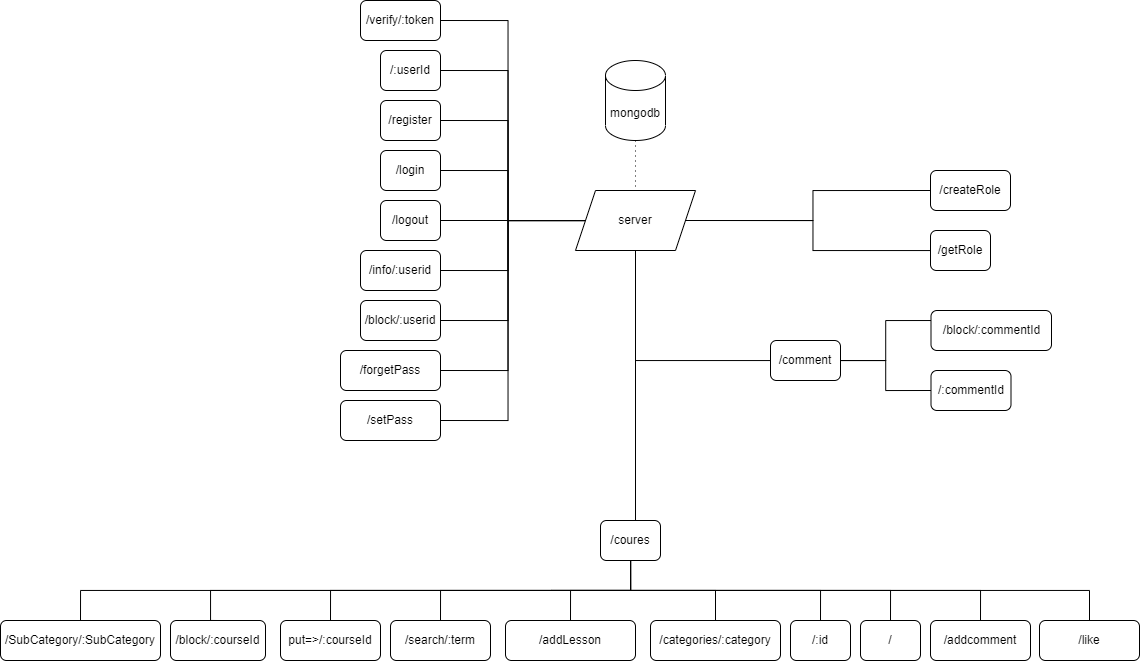

The diagram above was exported from draw.io. Its source (the exported page's mxGraphModel, read from the mxfile embedded in the PNG):
<mxGraphModel dx="1764" dy="507" grid="1" gridSize="10" guides="1" tooltips="1" connect="1" arrows="1" fold="1" page="1" pageScale="1" pageWidth="850" pageHeight="1100" math="0" shadow="0" extFonts="Permanent Marker^https://fonts.googleapis.com/css?family=Permanent+Marker">
  <root>
    <mxCell id="0" />
    <mxCell id="1" parent="0" />
    <mxCell id="UnPEHuqPnIxfqvIOAJSJ-56" style="edgeStyle=orthogonalEdgeStyle;rounded=0;orthogonalLoop=1;jettySize=auto;html=1;entryX=0.5;entryY=0;entryDx=0;entryDy=0;endArrow=none;endFill=0;dashed=1;dashPattern=1 4;" edge="1" parent="1" source="UnPEHuqPnIxfqvIOAJSJ-57" target="UnPEHuqPnIxfqvIOAJSJ-64">
      <mxGeometry relative="1" as="geometry" />
    </mxCell>
    <mxCell id="UnPEHuqPnIxfqvIOAJSJ-57" value="mongodb" style="shape=cylinder3;whiteSpace=wrap;html=1;boundedLbl=1;backgroundOutline=1;size=15;fillColor=default;" vertex="1" parent="1">
      <mxGeometry x="-24" y="70" width="60" height="80" as="geometry" />
    </mxCell>
    <mxCell id="UnPEHuqPnIxfqvIOAJSJ-58" style="edgeStyle=orthogonalEdgeStyle;rounded=0;orthogonalLoop=1;jettySize=auto;html=1;entryX=1;entryY=0.5;entryDx=0;entryDy=0;endArrow=none;endFill=0;" edge="1" parent="1" source="UnPEHuqPnIxfqvIOAJSJ-64" target="UnPEHuqPnIxfqvIOAJSJ-65">
      <mxGeometry relative="1" as="geometry" />
    </mxCell>
    <mxCell id="UnPEHuqPnIxfqvIOAJSJ-113" style="edgeStyle=orthogonalEdgeStyle;rounded=0;orthogonalLoop=1;jettySize=auto;html=1;entryX=1;entryY=0.5;entryDx=0;entryDy=0;endArrow=none;endFill=0;" edge="1" parent="1" source="UnPEHuqPnIxfqvIOAJSJ-64" target="UnPEHuqPnIxfqvIOAJSJ-67">
      <mxGeometry relative="1" as="geometry" />
    </mxCell>
    <mxCell id="UnPEHuqPnIxfqvIOAJSJ-114" style="edgeStyle=orthogonalEdgeStyle;rounded=0;orthogonalLoop=1;jettySize=auto;html=1;entryX=1;entryY=0.5;entryDx=0;entryDy=0;endArrow=none;endFill=0;" edge="1" parent="1" source="UnPEHuqPnIxfqvIOAJSJ-64" target="UnPEHuqPnIxfqvIOAJSJ-112">
      <mxGeometry relative="1" as="geometry" />
    </mxCell>
    <mxCell id="UnPEHuqPnIxfqvIOAJSJ-117" style="edgeStyle=orthogonalEdgeStyle;rounded=0;orthogonalLoop=1;jettySize=auto;html=1;entryX=1;entryY=0.5;entryDx=0;entryDy=0;endArrow=none;endFill=0;" edge="1" parent="1" source="UnPEHuqPnIxfqvIOAJSJ-64" target="UnPEHuqPnIxfqvIOAJSJ-115">
      <mxGeometry relative="1" as="geometry" />
    </mxCell>
    <mxCell id="UnPEHuqPnIxfqvIOAJSJ-119" style="edgeStyle=orthogonalEdgeStyle;rounded=0;orthogonalLoop=1;jettySize=auto;html=1;entryX=1;entryY=0.5;entryDx=0;entryDy=0;endArrow=none;endFill=0;" edge="1" parent="1" source="UnPEHuqPnIxfqvIOAJSJ-64" target="UnPEHuqPnIxfqvIOAJSJ-118">
      <mxGeometry relative="1" as="geometry" />
    </mxCell>
    <mxCell id="UnPEHuqPnIxfqvIOAJSJ-121" style="edgeStyle=orthogonalEdgeStyle;rounded=0;orthogonalLoop=1;jettySize=auto;html=1;entryX=1;entryY=0.5;entryDx=0;entryDy=0;endArrow=none;endFill=0;" edge="1" parent="1" source="UnPEHuqPnIxfqvIOAJSJ-64" target="UnPEHuqPnIxfqvIOAJSJ-120">
      <mxGeometry relative="1" as="geometry" />
    </mxCell>
    <mxCell id="UnPEHuqPnIxfqvIOAJSJ-123" style="edgeStyle=orthogonalEdgeStyle;rounded=0;orthogonalLoop=1;jettySize=auto;html=1;entryX=1;entryY=0.5;entryDx=0;entryDy=0;endArrow=none;endFill=0;" edge="1" parent="1" source="UnPEHuqPnIxfqvIOAJSJ-64" target="UnPEHuqPnIxfqvIOAJSJ-122">
      <mxGeometry relative="1" as="geometry" />
    </mxCell>
    <mxCell id="UnPEHuqPnIxfqvIOAJSJ-125" style="edgeStyle=orthogonalEdgeStyle;rounded=0;orthogonalLoop=1;jettySize=auto;html=1;entryX=1;entryY=0.5;entryDx=0;entryDy=0;endArrow=none;endFill=0;" edge="1" parent="1" source="UnPEHuqPnIxfqvIOAJSJ-64" target="UnPEHuqPnIxfqvIOAJSJ-124">
      <mxGeometry relative="1" as="geometry" />
    </mxCell>
    <mxCell id="UnPEHuqPnIxfqvIOAJSJ-136" style="edgeStyle=orthogonalEdgeStyle;rounded=0;orthogonalLoop=1;jettySize=auto;html=1;endArrow=none;endFill=0;" edge="1" parent="1" source="UnPEHuqPnIxfqvIOAJSJ-64" target="UnPEHuqPnIxfqvIOAJSJ-92">
      <mxGeometry relative="1" as="geometry">
        <Array as="points">
          <mxPoint x="6" y="540" />
        </Array>
      </mxGeometry>
    </mxCell>
    <mxCell id="UnPEHuqPnIxfqvIOAJSJ-64" value="server" style="shape=parallelogram;perimeter=parallelogramPerimeter;whiteSpace=wrap;html=1;fixedSize=1;fillColor=default;" vertex="1" parent="1">
      <mxGeometry x="-54" y="200" width="120" height="60" as="geometry" />
    </mxCell>
    <mxCell id="UnPEHuqPnIxfqvIOAJSJ-65" value="/register" style="rounded=1;whiteSpace=wrap;html=1;fillColor=default;" vertex="1" parent="1">
      <mxGeometry x="-249" y="110" width="60" height="40" as="geometry" />
    </mxCell>
    <mxCell id="UnPEHuqPnIxfqvIOAJSJ-67" value="/login" style="rounded=1;whiteSpace=wrap;html=1;fillColor=default;" vertex="1" parent="1">
      <mxGeometry x="-249" y="160" width="60" height="40" as="geometry" />
    </mxCell>
    <mxCell id="UnPEHuqPnIxfqvIOAJSJ-70" value="/createRole" style="rounded=1;whiteSpace=wrap;html=1;fillColor=default;" vertex="1" parent="1">
      <mxGeometry x="301" y="180" width="80" height="40" as="geometry" />
    </mxCell>
    <mxCell id="UnPEHuqPnIxfqvIOAJSJ-126" style="edgeStyle=orthogonalEdgeStyle;rounded=0;orthogonalLoop=1;jettySize=auto;html=1;entryX=1;entryY=0.5;entryDx=0;entryDy=0;endArrow=none;endFill=0;" edge="1" parent="1" source="UnPEHuqPnIxfqvIOAJSJ-71" target="UnPEHuqPnIxfqvIOAJSJ-64">
      <mxGeometry relative="1" as="geometry" />
    </mxCell>
    <mxCell id="UnPEHuqPnIxfqvIOAJSJ-71" value="/getRole" style="rounded=1;whiteSpace=wrap;html=1;fillColor=default;" vertex="1" parent="1">
      <mxGeometry x="301" y="240" width="60" height="40" as="geometry" />
    </mxCell>
    <mxCell id="UnPEHuqPnIxfqvIOAJSJ-75" style="edgeStyle=orthogonalEdgeStyle;rounded=0;orthogonalLoop=1;jettySize=auto;html=1;entryX=0;entryY=0.5;entryDx=0;entryDy=0;endArrow=none;endFill=0;exitX=1;exitY=0.5;exitDx=0;exitDy=0;" edge="1" parent="1" source="UnPEHuqPnIxfqvIOAJSJ-64" target="UnPEHuqPnIxfqvIOAJSJ-70">
      <mxGeometry relative="1" as="geometry">
        <mxPoint x="260" y="240" as="sourcePoint" />
      </mxGeometry>
    </mxCell>
    <mxCell id="UnPEHuqPnIxfqvIOAJSJ-82" style="edgeStyle=orthogonalEdgeStyle;rounded=0;orthogonalLoop=1;jettySize=auto;html=1;entryX=0.448;entryY=0.25;entryDx=0;entryDy=0;entryPerimeter=0;endArrow=none;endFill=0;" edge="1" parent="1" source="UnPEHuqPnIxfqvIOAJSJ-85" target="UnPEHuqPnIxfqvIOAJSJ-103">
      <mxGeometry relative="1" as="geometry" />
    </mxCell>
    <mxCell id="UnPEHuqPnIxfqvIOAJSJ-137" style="edgeStyle=orthogonalEdgeStyle;rounded=0;orthogonalLoop=1;jettySize=auto;html=1;entryX=0;entryY=0.5;entryDx=0;entryDy=0;endArrow=none;endFill=0;" edge="1" parent="1" source="UnPEHuqPnIxfqvIOAJSJ-85" target="UnPEHuqPnIxfqvIOAJSJ-104">
      <mxGeometry relative="1" as="geometry" />
    </mxCell>
    <mxCell id="UnPEHuqPnIxfqvIOAJSJ-138" style="edgeStyle=orthogonalEdgeStyle;rounded=0;orthogonalLoop=1;jettySize=auto;html=1;entryX=0.5;entryY=1;entryDx=0;entryDy=0;endArrow=none;endFill=0;" edge="1" parent="1" source="UnPEHuqPnIxfqvIOAJSJ-85" target="UnPEHuqPnIxfqvIOAJSJ-64">
      <mxGeometry relative="1" as="geometry" />
    </mxCell>
    <mxCell id="UnPEHuqPnIxfqvIOAJSJ-85" value="/comment" style="rounded=1;whiteSpace=wrap;html=1;fillColor=default;" vertex="1" parent="1">
      <mxGeometry x="141" y="350" width="70" height="40" as="geometry" />
    </mxCell>
    <mxCell id="UnPEHuqPnIxfqvIOAJSJ-86" style="edgeStyle=orthogonalEdgeStyle;rounded=0;orthogonalLoop=1;jettySize=auto;html=1;entryX=0.5;entryY=0;entryDx=0;entryDy=0;endArrow=none;endFill=0;" edge="1" parent="1" source="UnPEHuqPnIxfqvIOAJSJ-92" target="UnPEHuqPnIxfqvIOAJSJ-94">
      <mxGeometry relative="1" as="geometry">
        <Array as="points">
          <mxPoint x="-78" y="600" />
          <mxPoint x="36" y="600" />
        </Array>
      </mxGeometry>
    </mxCell>
    <mxCell id="UnPEHuqPnIxfqvIOAJSJ-87" style="edgeStyle=orthogonalEdgeStyle;rounded=0;orthogonalLoop=1;jettySize=auto;html=1;entryX=0.5;entryY=0;entryDx=0;entryDy=0;endArrow=none;endFill=0;exitX=0.5;exitY=1;exitDx=0;exitDy=0;" edge="1" parent="1" source="UnPEHuqPnIxfqvIOAJSJ-92" target="UnPEHuqPnIxfqvIOAJSJ-95">
      <mxGeometry relative="1" as="geometry" />
    </mxCell>
    <mxCell id="UnPEHuqPnIxfqvIOAJSJ-88" style="edgeStyle=orthogonalEdgeStyle;rounded=0;orthogonalLoop=1;jettySize=auto;html=1;entryX=0.5;entryY=0;entryDx=0;entryDy=0;endArrow=none;endFill=0;" edge="1" parent="1" source="UnPEHuqPnIxfqvIOAJSJ-92" target="UnPEHuqPnIxfqvIOAJSJ-96">
      <mxGeometry relative="1" as="geometry" />
    </mxCell>
    <mxCell id="UnPEHuqPnIxfqvIOAJSJ-89" style="edgeStyle=orthogonalEdgeStyle;rounded=0;orthogonalLoop=1;jettySize=auto;html=1;entryX=0.5;entryY=0;entryDx=0;entryDy=0;endArrow=none;endFill=0;" edge="1" parent="1" source="UnPEHuqPnIxfqvIOAJSJ-92" target="UnPEHuqPnIxfqvIOAJSJ-97">
      <mxGeometry relative="1" as="geometry">
        <Array as="points">
          <mxPoint x="-78" y="600" />
          <mxPoint x="-284" y="600" />
        </Array>
      </mxGeometry>
    </mxCell>
    <mxCell id="UnPEHuqPnIxfqvIOAJSJ-132" style="edgeStyle=orthogonalEdgeStyle;rounded=0;orthogonalLoop=1;jettySize=auto;html=1;entryX=0.5;entryY=0;entryDx=0;entryDy=0;endArrow=none;endFill=0;exitX=0.5;exitY=1;exitDx=0;exitDy=0;" edge="1" parent="1" source="UnPEHuqPnIxfqvIOAJSJ-92" target="UnPEHuqPnIxfqvIOAJSJ-128">
      <mxGeometry relative="1" as="geometry">
        <Array as="points">
          <mxPoint x="1" y="600" />
          <mxPoint x="-189" y="600" />
        </Array>
      </mxGeometry>
    </mxCell>
    <mxCell id="UnPEHuqPnIxfqvIOAJSJ-133" style="edgeStyle=orthogonalEdgeStyle;rounded=0;orthogonalLoop=1;jettySize=auto;html=1;entryX=0.5;entryY=0;entryDx=0;entryDy=0;endArrow=none;endFill=0;" edge="1" parent="1" source="UnPEHuqPnIxfqvIOAJSJ-92" target="UnPEHuqPnIxfqvIOAJSJ-129">
      <mxGeometry relative="1" as="geometry">
        <Array as="points">
          <mxPoint x="1" y="600" />
          <mxPoint x="-419" y="600" />
          <mxPoint x="-419" y="630" />
        </Array>
      </mxGeometry>
    </mxCell>
    <mxCell id="UnPEHuqPnIxfqvIOAJSJ-141" style="edgeStyle=orthogonalEdgeStyle;rounded=0;orthogonalLoop=1;jettySize=auto;html=1;entryX=0.5;entryY=0;entryDx=0;entryDy=0;endArrow=none;endFill=0;" edge="1" parent="1" source="UnPEHuqPnIxfqvIOAJSJ-92" target="UnPEHuqPnIxfqvIOAJSJ-127">
      <mxGeometry relative="1" as="geometry" />
    </mxCell>
    <mxCell id="UnPEHuqPnIxfqvIOAJSJ-142" style="edgeStyle=orthogonalEdgeStyle;rounded=0;orthogonalLoop=1;jettySize=auto;html=1;entryX=0.5;entryY=0;entryDx=0;entryDy=0;endArrow=none;endFill=0;" edge="1" parent="1" source="UnPEHuqPnIxfqvIOAJSJ-92" target="UnPEHuqPnIxfqvIOAJSJ-131">
      <mxGeometry relative="1" as="geometry">
        <Array as="points">
          <mxPoint x="1" y="600" />
          <mxPoint x="-549" y="600" />
        </Array>
      </mxGeometry>
    </mxCell>
    <mxCell id="UnPEHuqPnIxfqvIOAJSJ-143" style="edgeStyle=orthogonalEdgeStyle;rounded=0;orthogonalLoop=1;jettySize=auto;html=1;entryX=0.5;entryY=0;entryDx=0;entryDy=0;endArrow=none;endFill=0;" edge="1" parent="1" source="UnPEHuqPnIxfqvIOAJSJ-92" target="UnPEHuqPnIxfqvIOAJSJ-130">
      <mxGeometry relative="1" as="geometry">
        <Array as="points">
          <mxPoint x="1" y="600" />
          <mxPoint x="351" y="600" />
        </Array>
      </mxGeometry>
    </mxCell>
    <mxCell id="UnPEHuqPnIxfqvIOAJSJ-145" style="edgeStyle=orthogonalEdgeStyle;rounded=0;orthogonalLoop=1;jettySize=auto;html=1;entryX=0.5;entryY=0;entryDx=0;entryDy=0;endArrow=none;endFill=0;" edge="1" parent="1" source="UnPEHuqPnIxfqvIOAJSJ-92" target="UnPEHuqPnIxfqvIOAJSJ-144">
      <mxGeometry relative="1" as="geometry">
        <Array as="points">
          <mxPoint x="1" y="600" />
          <mxPoint x="460" y="600" />
        </Array>
      </mxGeometry>
    </mxCell>
    <mxCell id="UnPEHuqPnIxfqvIOAJSJ-92" value="/coures" style="rounded=1;whiteSpace=wrap;html=1;fillColor=default;" vertex="1" parent="1">
      <mxGeometry x="-29" y="530" width="60" height="40" as="geometry" />
    </mxCell>
    <mxCell id="UnPEHuqPnIxfqvIOAJSJ-94" value="/" style="rounded=1;whiteSpace=wrap;html=1;fillColor=default;" vertex="1" parent="1">
      <mxGeometry x="231" y="630" width="60" height="40" as="geometry" />
    </mxCell>
    <mxCell id="UnPEHuqPnIxfqvIOAJSJ-95" value="/:id" style="rounded=1;whiteSpace=wrap;html=1;fillColor=default;" vertex="1" parent="1">
      <mxGeometry x="161" y="630" width="60" height="40" as="geometry" />
    </mxCell>
    <mxCell id="UnPEHuqPnIxfqvIOAJSJ-96" value="/categories/:category" style="rounded=1;whiteSpace=wrap;html=1;fillColor=default;" vertex="1" parent="1">
      <mxGeometry x="21" y="630" width="130" height="40" as="geometry" />
    </mxCell>
    <mxCell id="UnPEHuqPnIxfqvIOAJSJ-97" value="put=&amp;gt;/:courseId" style="rounded=1;whiteSpace=wrap;html=1;fillColor=default;" vertex="1" parent="1">
      <mxGeometry x="-349" y="630" width="100" height="40" as="geometry" />
    </mxCell>
    <mxCell id="UnPEHuqPnIxfqvIOAJSJ-103" value="/block/:commentId" style="rounded=1;whiteSpace=wrap;html=1;fillColor=default;" vertex="1" parent="1">
      <mxGeometry x="301.5" y="320" width="120.5" height="40" as="geometry" />
    </mxCell>
    <mxCell id="UnPEHuqPnIxfqvIOAJSJ-104" value="/:commentId" style="rounded=1;whiteSpace=wrap;html=1;fillColor=default;" vertex="1" parent="1">
      <mxGeometry x="301.5" y="380" width="80" height="40" as="geometry" />
    </mxCell>
    <mxCell id="UnPEHuqPnIxfqvIOAJSJ-105" style="edgeStyle=orthogonalEdgeStyle;rounded=0;orthogonalLoop=1;jettySize=auto;html=1;entryX=0;entryY=0.5;entryDx=0;entryDy=0;endArrow=none;endFill=0;" edge="1" parent="1" source="UnPEHuqPnIxfqvIOAJSJ-106" target="UnPEHuqPnIxfqvIOAJSJ-64">
      <mxGeometry relative="1" as="geometry" />
    </mxCell>
    <mxCell id="UnPEHuqPnIxfqvIOAJSJ-106" value="/logout" style="rounded=1;whiteSpace=wrap;html=1;fillColor=default;" vertex="1" parent="1">
      <mxGeometry x="-249" y="210" width="60" height="40" as="geometry" />
    </mxCell>
    <mxCell id="UnPEHuqPnIxfqvIOAJSJ-112" value="/:userId" style="rounded=1;whiteSpace=wrap;html=1;fillColor=default;" vertex="1" parent="1">
      <mxGeometry x="-249" y="60" width="60" height="40" as="geometry" />
    </mxCell>
    <mxCell id="UnPEHuqPnIxfqvIOAJSJ-115" value="/info/:userid" style="rounded=1;whiteSpace=wrap;html=1;fillColor=default;" vertex="1" parent="1">
      <mxGeometry x="-269" y="260" width="80" height="40" as="geometry" />
    </mxCell>
    <mxCell id="UnPEHuqPnIxfqvIOAJSJ-118" value="/block/:userid" style="rounded=1;whiteSpace=wrap;html=1;fillColor=default;" vertex="1" parent="1">
      <mxGeometry x="-269" y="310" width="80" height="40" as="geometry" />
    </mxCell>
    <mxCell id="UnPEHuqPnIxfqvIOAJSJ-120" value="/verify/:token" style="rounded=1;whiteSpace=wrap;html=1;fillColor=default;" vertex="1" parent="1">
      <mxGeometry x="-269" y="10" width="80" height="40" as="geometry" />
    </mxCell>
    <mxCell id="UnPEHuqPnIxfqvIOAJSJ-122" value="/forgetPass" style="rounded=1;whiteSpace=wrap;html=1;fillColor=default;" vertex="1" parent="1">
      <mxGeometry x="-289" y="360" width="100" height="40" as="geometry" />
    </mxCell>
    <mxCell id="UnPEHuqPnIxfqvIOAJSJ-124" value="/setPass" style="rounded=1;whiteSpace=wrap;html=1;fillColor=default;" vertex="1" parent="1">
      <mxGeometry x="-289" y="410" width="100" height="40" as="geometry" />
    </mxCell>
    <mxCell id="UnPEHuqPnIxfqvIOAJSJ-127" value="/addLesson" style="rounded=1;whiteSpace=wrap;html=1;fillColor=default;" vertex="1" parent="1">
      <mxGeometry x="-124" y="630" width="130" height="40" as="geometry" />
    </mxCell>
    <mxCell id="UnPEHuqPnIxfqvIOAJSJ-128" value="/search/:term" style="rounded=1;whiteSpace=wrap;html=1;fillColor=default;" vertex="1" parent="1">
      <mxGeometry x="-239" y="630" width="100" height="40" as="geometry" />
    </mxCell>
    <mxCell id="UnPEHuqPnIxfqvIOAJSJ-129" value="/block/:courseId" style="rounded=1;whiteSpace=wrap;html=1;fillColor=default;" vertex="1" parent="1">
      <mxGeometry x="-459" y="630" width="95" height="40" as="geometry" />
    </mxCell>
    <mxCell id="UnPEHuqPnIxfqvIOAJSJ-130" value="/addcomment" style="rounded=1;whiteSpace=wrap;html=1;fillColor=default;" vertex="1" parent="1">
      <mxGeometry x="301" y="630" width="100" height="40" as="geometry" />
    </mxCell>
    <mxCell id="UnPEHuqPnIxfqvIOAJSJ-131" value="/SubCategory/:SubCategory" style="rounded=1;whiteSpace=wrap;html=1;fillColor=default;" vertex="1" parent="1">
      <mxGeometry x="-629" y="630" width="160" height="40" as="geometry" />
    </mxCell>
    <mxCell id="UnPEHuqPnIxfqvIOAJSJ-144" value="/like" style="rounded=1;whiteSpace=wrap;html=1;fillColor=default;" vertex="1" parent="1">
      <mxGeometry x="410" y="630" width="100" height="40" as="geometry" />
    </mxCell>
  </root>
</mxGraphModel>